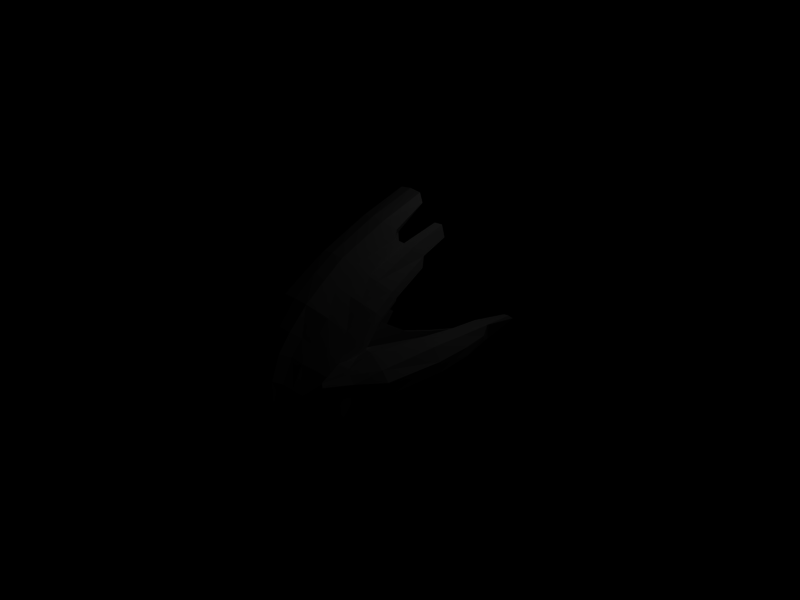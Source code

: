 # Source: MIdestroyer02.blend  (saved by Blender 2.49.2; exported with 4.5.12 LTS)
import bpy
from mathutils import Matrix  # noqa: F401  (used for matrix-valued properties, if any)

bpy.ops.wm.read_factory_settings(use_empty=True)
scene = bpy.context.scene
scene.name = 'Scene'

# ---- collections
col_collection_1 = bpy.data.collections.new('Collection 1'); scene.collection.children.link(col_collection_1)

# ---- materials (node trees are filled in below, after node groups)
mat_material = bpy.data.materials.new('Material')
mat_material.alpha_threshold = 0.0
mat_material.roughness = 0.5
mat_material.line_color = (0.0, 0.0, 0.0, 1.0)

# ---- material node trees

# ---- world
world_world = bpy.data.worlds.new('World'); scene.world = world_world
world_world.color = (0.0, 0.0, 0.0)
world_world.use_sun_shadow = False
world_world.sun_shadow_jitter_overblur = 0.0
world_world.cycles.sampling_method = 'MANUAL'
world_world.cycles.sample_map_resolution = 256

# ---- cameras
cam_camera = bpy.data.cameras.new('Camera')
cam_camera.passepartout_alpha = 0.2
cam_camera.clip_end = 100.0
cam_camera.lens = 35.0
cam_camera.ortho_scale = 7.314
cam_camera.show_passepartout = False
cam_camera.show_safe_areas = True
cam_camera.dof.focus_distance = 0.0
cam_camera.dof.aperture_fstop = 128.0

# ---- lights
light_spot = bpy.data.lights.new('Spot', 'POINT')
light_spot.transmission_factor = 0.0
light_spot.cutoff_distance = 30.0
light_spot.energy = 100.0
light_spot.shadow_buffer_clip_start = 1.001
light_spot.shadow_soft_size = 1.0
light_spot.shadow_maximum_resolution = 0.006
light_spot.use_absolute_resolution = True
light_spot.cycles.use_multiple_importance_sampling = False

# ---- meshes
me_cube = bpy.data.meshes.new('Cube')
me_cube.from_pydata([(0.6257, 0.01167, 1.223), (0.3934, -2.616, -1.212), (0.6954, -0.03215, 2.07), (0.4007, -3.143, -0.77), (0.8225, -1.985, -0.7868), (0.6282, -2.922, 0.1634), (0.9296, -1.376, 0.08225), (0.7426, -2.268, 1.043), (0.9692, -0.6249, 0.9814), (0.7955, -1.155, 1.665), (0.9692, -0.5627, 0.9144), (0.8085, -1.313, 0.01525), (0.5156, -1.65, -1.147), (0.3166, -2.189, -1.713), (0.658, -0.126, 1.072), (0.3038, -1.484, 2.02), (0.3687, -2.53, 1.325), (0.3045, -3.255, 0.409), (0.2344, -3.469, -0.8001), (0.3038, -0.2949, 2.544), (0.3038, 0.8515, 2.931), (0.8948, 0.06204, 2.013), (0.4606, -3.098, -0.7974), (0.7958, -2.713, -0.01304), (0.9515, -1.951, 0.7023), (0.9531, -1.061, 1.564), (1.023, 0.2213, 1.499), (0.4997, -2.986, -0.8869), (0.9928, -2.362, -0.3803), (1.178, -1.574, 0.2934), (1.146, -0.6614, 1.131), (0.5148, -1.341, 1.866), (0.5515, -2.416, 1.203), (0.5932, -0.1535, 2.392), (0.431, -3.034, 0.2936), (0.2822, -3.266, -0.7853), (0.4574, 0.7758, 2.744), (0.4019, 0.03023, 2.194), (0.8234, 0.268, 1.73), (0.6276, -2.411, -1.041), (0.5526, -3.155, -0.4157), (0.4862, -1.998, -1.512), (0.2856, -3.476, -0.1808), (0.6547, -3.008, -0.5674), (0.7355, -2.821, -0.7286), (0.3896, -3.284, -0.2861), (0.9692, -1.08, 0.6453), (0.8002, -1.689, 1.377), (0.9692, -1.018, 0.5783), (0.335, -1.986, 1.697), (0.9775, -1.544, 1.221), (1.204, -1.182, 0.8281), (0.5324, -1.857, 1.558), (0.6745, 0.9516, 2.287), (0.8156, 1.046, 2.249), (0.9686, 0.3147, 1.741), (0.4924, -3.071, -0.8271), (1.012, -2.513, -0.2179), (1.197, -1.711, 0.4436), (1.135, -0.8101, 1.294), (0.7012, -2.942, -0.6421), (1.182, -1.311, 0.9701), (0.2582, -2.033, -2.159), (0.4132, -1.745, -1.9), (0.4349, -1.531, -1.614), (0.7715, 0.9961, 1.977), (0.8857, 1.058, 1.954), (0.2444, -0.1742, 0.8313), (0.3989, -1.459, -1.147), (0.4846, -1.134, -0.02891), (0.4846, -0.3759, 0.6398), (0.4846, -0.8003, 0.3847), (0.2988, -1.416, -1.614), (0.6454, -0.2524, 2.217), (0.5129, -0.002357, 1.947), (2.466, 0.1324, 0.08726), (2.46, 0.1991, -0.1393), (2.442, 0.7331, 0.1389), (2.422, 0.7949, -0.0159), (2.431, -0.6525, 0.0376), (2.391, -0.5837, -0.2681), (2.181, -1.913, -0.04251), (2.124, -1.827, -0.4115), (1.599, -0.3641, -0.1227), (0.9538, -1.476, -0.3216), (1.641, -0.4329, 0.183), (1.01, -1.563, 0.1627), (1.946, 0.8857, 0.2307), (1.927, 0.9476, 0.07584), (1.843, 0.3127, -0.0236), (1.85, 0.246, 0.2029), (1.853, -1.712, -0.585), (2.17, -0.4447, -0.4774), (2.26, -0.6525, 0.3336), (1.983, -1.887, 0.1595), (2.284, 1.053, -0.1226), (2.377, 0.912, 0.3215), (2.17, 0.3247, -0.2997), (2.33, 0.1474, 0.3287), (1.193, -2.865, -0.07448), (1.142, -2.779, -0.4435), (1.302, -2.935, -0.1155), (1.255, -2.849, -0.4846), (1.356, -1.558, -0.5239), (1.841, -0.3667, -0.4211), (1.876, -0.579, 0.4065), (1.509, -1.761, 0.3229), (1.962, 1.026, -0.1221), (2.032, 0.8847, 0.3229), (1.883, 0.3508, -0.2726), (1.985, 0.1723, 0.3601), (0.8853, -1.735, -0.4305), (0.6663, -2.654, 0.5241), (0.6792, -1.512, -0.6705), (0.3308, -2.971, 0.8183), (0.8933, -2.401, 0.2803), (1.093, -2.039, -0.1041), (0.4802, -2.78, 0.6663), (1.101, -2.184, 0.05331), (0.4341, -1.326, -0.6886), (0.5163, 0.09986, 1.853), (1.414, -2.245, -0.539), (1.499, -2.376, 0.04249), (1.694, -2.424, -0.07902), (1.643, -2.338, -0.4481), (1.417, -2.313, 0.1242), (1.312, -2.169, -0.5099), (1.039, -2.284, 0.0805), (0.9828, -2.198, -0.4038), (0.201, -3.165, -1.557), (0.1517, -3.238, -1.602), (0.2447, -3.195, -1.202), (0.2136, -3.325, -1.2), (0.8747, -1.039, -1.2), (0.7149, -0.9176, -1.212), (0.7479, -0.7926, -0.8878), (0.959, -0.9094, -0.859), (0.5916, -1.076, -0.8514), (0.7897, -1.227, -0.8367), (0.6325, -0.9211, -0.4169), (0.8942, -1.066, -0.3812), (0.5822, 0.1173, 1.412), (0.3778, -1.285, -0.5978), (0.06335, -1.211, -0.5978), (0.4144, -1.146, -0.1198), (0.06335, -1.069, -0.1198), (0.4157, -0.8345, 0.3231), (0.4157, -1.073, 0.02708), (0.06901, -0.7768, 0.2946), (0.06901, -0.9973, 0.02708), (0.06901, -0.06991, 0.2946), (0.06901, -0.2904, 0.02708), (0.4157, -0.3665, 0.02708), (0.4157, -0.1276, 0.3231), (0.4144, -0.4393, -0.1198), (0.06335, -0.3623, -0.1198), (0.06335, -0.504, -0.5978), (0.3778, -0.5782, -0.5978), (0.03183, -0.6639, -0.003135), (0.03183, -0.3961, 0.3218), (0.4529, -0.7562, -0.003135), (0.4529, -0.4661, 0.3564), (0.02762, -0.6853, -0.06842), (0.4541, -0.7788, -0.06842), (0.02762, -0.8574, -0.6491), (0.4096, -0.9476, -0.6491), (0.09281, -0.4981, -0.5555), (0.3516, -0.5592, -0.5555), (0.3817, -0.4449, -0.1621), (0.09281, -0.3815, -0.1621), (0.379, -0.3341, 0.05696), (0.379, -0.1458, 0.2902), (0.1058, -0.1004, 0.2678), (0.1058, -0.2741, 0.05696), (0.1058, -0.2403, 0.2678), (0.1058, -0.4141, 0.05696), (0.379, -0.474, 0.05696), (0.379, -0.2858, 0.2902), (0.3817, -0.5848, -0.1621), (0.09281, -0.5214, -0.1621), (0.09281, -0.6381, -0.5555), (0.3516, -0.6992, -0.5555), (1.161, -0.3939, 0.178), (1.059, -0.5828, -0.1816), (0.8985, -0.4684, -0.2098), (0.8985, -0.2552, 0.0544), (1.163, 0.1935, -0.1634), (1.163, 0.2899, -0.04391), (1.303, 0.2271, 0.012), (1.256, 0.1417, -0.1506), (1.457, 1.046, -0.1738), (1.419, 0.9754, -0.3079), (1.342, 1.018, -0.3184), (1.342, 1.098, -0.2199), (1.577, 1.817, -0.3669), (1.577, 1.896, -0.2684), (1.693, 1.845, -0.2223), (1.654, 1.774, -0.3564), (0.2046, -1.436, -1.401), (0.1834, -1.424, -1.154), (0.1332, -0.7373, -1.702), (0.1281, -0.7318, -1.519), (0.06985, 0.1022, -1.704), (0.07987, 0.09672, -1.847), (0.07707, 1.081, -1.602), (0.08472, 1.076, -1.667), (-4.649e-05, 1.167, -1.564), (-6.692e-05, 1.113, -1.707), (-4.383e-05, 0.188, -1.665), (-6.309e-05, 0.1346, -1.886), (-7.308e-05, -0.646, -1.479), (-0.0001052, -0.6994, -1.741), (-0.0001123, -1.345, -1.113), (-0.0001616, -1.399, -1.439), (-0.0001608, -3.38, -1.212), (-0.0001608, -3.13, -1.188), (-0.0001608, -3.293, -1.614), (-0.0001608, -3.1, -1.544), (-0.0001121, -2.986, 0.8349), (-0.0001123, -1.223, -0.6886), (-0.0001616, -1.365, -1.614), (-0.0001616, -1.643, -1.966), (-0.0001466, -2.098, -2.197), (-0.0001611, -3.145, -0.8921), (-0.0001122, -2.005, 1.739), (-0.0001124, -0.7197, 0.345), (-0.0001613, -3.51, -0.176), (-0.0001123, 0.7758, 2.744), (-0.0001608, -3.2, -0.8096), (-0.0001125, 0.1776, 1.325), (-0.0001611, -3.086, -0.9599), (-0.0001124, 0.2922, 1.853), (-0.000161, -3.17, -0.8607), (-0.0001123, 0.8515, 2.969), (-0.0001608, -3.522, -0.8115), (-0.0001123, -0.2949, 2.596), (-0.0001121, -3.27, 0.4256), (-0.0001121, -2.545, 1.342), (-0.0001123, -1.487, 2.068), (-0.0001414, -2.255, -1.752), (-0.0001126, -0.1904, 0.7817), (-0.0001123, -1.359, -1.147), (-0.0001123, -1.028, -0.02891), (-0.0001125, -0.3225, 0.6066), (-0.0001123, 0.4153, 2.45), (-0.0001608, -3.192, -0.8186), (-0.0001126, 0.01498, 1.043), (-0.0001615, -2.681, -1.251), (2.169, 1.891, 0.07217), (2.155, 1.775, 0.1926), (2.271, 1.788, 0.1964), (2.299, 1.92, 0.08695), (-2.299, 1.92, 0.08695), (-2.271, 1.788, 0.1964), (-2.155, 1.775, 0.1926), (-2.169, 1.891, 0.07217), (-0.08472, 1.076, -1.667), (-0.07707, 1.081, -1.602), (-0.07987, 0.09672, -1.847), (-0.06985, 0.1022, -1.704), (-0.1281, -0.7318, -1.519), (-0.1332, -0.7373, -1.702), (-0.1834, -1.424, -1.154), (-0.2046, -1.436, -1.401), (-1.654, 1.774, -0.3564), (-1.693, 1.845, -0.2223), (-1.577, 1.896, -0.2684), (-1.577, 1.817, -0.3669), (-1.342, 1.098, -0.2199), (-1.342, 1.018, -0.3184), (-1.419, 0.9754, -0.3079), (-1.457, 1.046, -0.1738), (-1.256, 0.1417, -0.1506), (-1.303, 0.2271, 0.012), (-1.163, 0.2899, -0.04391), (-1.163, 0.1935, -0.1634), (-0.8985, -0.2552, 0.0544), (-0.8985, -0.4684, -0.2098), (-1.059, -0.5828, -0.1816), (-1.161, -0.3939, 0.178), (-0.3516, -0.6992, -0.5555), (-0.09281, -0.6381, -0.5555), (-0.09281, -0.5214, -0.1621), (-0.3817, -0.5848, -0.1621), (-0.379, -0.2858, 0.2902), (-0.379, -0.474, 0.05696), (-0.1058, -0.4141, 0.05696), (-0.1058, -0.2403, 0.2678), (-0.1058, -0.2741, 0.05696), (-0.1058, -0.1004, 0.2678), (-0.379, -0.1458, 0.2902), (-0.379, -0.3341, 0.05696), (-0.09281, -0.3815, -0.1621), (-0.3817, -0.4449, -0.1621), (-0.3516, -0.5592, -0.5555), (-0.09281, -0.4981, -0.5555), (-0.4096, -0.9476, -0.6491), (-0.02762, -0.8574, -0.6491), (-0.4541, -0.7788, -0.06842), (-0.02762, -0.6853, -0.06842), (-0.4529, -0.4661, 0.3564), (-0.4529, -0.7562, -0.003135), (-0.03183, -0.3961, 0.3218), (-0.03183, -0.6639, -0.003135), (-0.3778, -0.5782, -0.5978), (-0.06335, -0.504, -0.5978), (-0.06335, -0.3623, -0.1198), (-0.4144, -0.4393, -0.1198), (-0.4157, -0.1276, 0.3231), (-0.4157, -0.3665, 0.02708), (-0.06901, -0.2904, 0.02708), (-0.06901, -0.06991, 0.2946), (-0.06901, -0.9973, 0.02708), (-0.06901, -0.7768, 0.2946), (-0.4157, -1.073, 0.02708), (-0.4157, -0.8345, 0.3231), (-0.06335, -1.069, -0.1198), (-0.4144, -1.146, -0.1198), (-0.06335, -1.211, -0.5978), (-0.3778, -1.285, -0.5978), (-0.5822, 0.1173, 1.412), (-0.8942, -1.066, -0.3812), (-0.6325, -0.9211, -0.4169), (-0.7897, -1.227, -0.8367), (-0.5916, -1.076, -0.8514), (-0.959, -0.9094, -0.859), (-0.7479, -0.7926, -0.8878), (-0.7149, -0.9176, -1.212), (-0.8747, -1.039, -1.2), (-0.2136, -3.325, -1.2), (-0.2447, -3.195, -1.202), (-0.1517, -3.238, -1.602), (-0.201, -3.165, -1.557), (-0.9828, -2.198, -0.4038), (-1.039, -2.284, 0.0805), (-1.312, -2.169, -0.5099), (-1.417, -2.313, 0.1242), (-1.643, -2.338, -0.4481), (-1.694, -2.424, -0.07902), (-1.499, -2.376, 0.04249), (-1.414, -2.245, -0.539), (-0.5163, 0.09986, 1.853), (-0.4341, -1.326, -0.6886), (-1.101, -2.184, 0.05331), (-0.4802, -2.78, 0.6663), (-1.093, -2.039, -0.1041), (-0.8933, -2.401, 0.2803), (-0.3308, -2.971, 0.8183), (-0.6792, -1.512, -0.6705), (-0.6663, -2.654, 0.5241), (-0.8853, -1.735, -0.4305), (-1.985, 0.1723, 0.3601), (-1.883, 0.3508, -0.2726), (-2.032, 0.8847, 0.3229), (-1.962, 1.026, -0.1221), (-1.509, -1.761, 0.3229), (-1.876, -0.579, 0.4065), (-1.841, -0.3667, -0.4211), (-1.356, -1.558, -0.5239), (-1.255, -2.849, -0.4846), (-1.302, -2.935, -0.1155), (-1.142, -2.779, -0.4435), (-1.193, -2.865, -0.07448), (-2.33, 0.1474, 0.3287), (-2.17, 0.3247, -0.2997), (-2.377, 0.912, 0.3215), (-2.284, 1.053, -0.1226), (-1.983, -1.887, 0.1595), (-2.26, -0.6525, 0.3336), (-2.17, -0.4447, -0.4774), (-1.853, -1.712, -0.585), (-1.85, 0.246, 0.2029), (-1.843, 0.3127, -0.0236), (-1.927, 0.9476, 0.07584), (-1.946, 0.8857, 0.2307), (-1.01, -1.563, 0.1627), (-1.641, -0.4329, 0.183), (-0.9538, -1.476, -0.3216), (-1.599, -0.3641, -0.1227), (-2.124, -1.827, -0.4115), (-2.181, -1.913, -0.04251), (-2.391, -0.5837, -0.2681), (-2.431, -0.6525, 0.0376), (-2.422, 0.7949, -0.0159), (-2.442, 0.7331, 0.1389), (-2.46, 0.1991, -0.1393), (-2.466, 0.1324, 0.08726), (-0.5129, -0.002357, 1.947), (-0.6454, -0.2524, 2.217), (-0.2988, -1.416, -1.614), (-0.4846, -0.8003, 0.3847), (-0.4846, -0.3759, 0.6398), (-0.4846, -1.134, -0.02891), (-0.3989, -1.459, -1.147), (-0.2444, -0.1742, 0.8313), (-0.8857, 1.058, 1.954), (-0.7715, 0.9961, 1.977), (-0.4349, -1.531, -1.614), (-0.4132, -1.745, -1.9), (-0.2582, -2.033, -2.159), (-1.182, -1.311, 0.9701), (-0.7012, -2.942, -0.6421), (-1.135, -0.8101, 1.294), (-1.197, -1.711, 0.4436), (-1.012, -2.513, -0.2179), (-0.4924, -3.071, -0.8271), (-0.9686, 0.3147, 1.741), (-0.8156, 1.046, 2.249), (-0.6745, 0.9516, 2.287), (-0.5324, -1.857, 1.558), (-1.204, -1.182, 0.8281), (-0.9775, -1.544, 1.221), (-0.335, -1.986, 1.697), (-0.9692, -1.018, 0.5783), (-0.8002, -1.689, 1.377), (-0.9692, -1.08, 0.6453), (-0.3896, -3.284, -0.2861), (-0.7355, -2.821, -0.7286), (-0.6547, -3.008, -0.5674), (-0.2856, -3.476, -0.1808), (-0.4862, -1.998, -1.512), (-0.5526, -3.155, -0.4157), (-0.6276, -2.411, -1.041), (-0.8234, 0.268, 1.73), (-0.4019, 0.03023, 2.194), (-0.4574, 0.7758, 2.744), (-0.2822, -3.266, -0.7853), (-0.431, -3.034, 0.2936), (-0.5932, -0.1535, 2.392), (-0.5515, -2.416, 1.203), (-0.5148, -1.341, 1.866), (-1.146, -0.6614, 1.131), (-1.178, -1.574, 0.2934), (-0.9928, -2.362, -0.3803), (-0.4997, -2.986, -0.8869), (-1.023, 0.2213, 1.499), (-0.9531, -1.061, 1.564), (-0.9515, -1.951, 0.7023), (-0.7958, -2.713, -0.01304), (-0.4606, -3.098, -0.7974), (-0.8948, 0.06204, 2.013), (-0.3038, 0.8515, 2.931), (-0.3038, -0.2949, 2.544), (-0.2344, -3.469, -0.8001), (-0.3045, -3.255, 0.409), (-0.3687, -2.53, 1.325), (-0.3038, -1.484, 2.02), (-0.658, -0.126, 1.072), (-0.3166, -2.189, -1.713), (-0.5156, -1.65, -1.147), (-0.8085, -1.313, 0.01525), (-0.9692, -0.5627, 0.9144), (-0.7955, -1.155, 1.665), (-0.9692, -0.6249, 0.9814), (-0.7426, -2.268, 1.043), (-0.9296, -1.376, 0.08225), (-0.6282, -2.922, 0.1634), (-0.8225, -1.985, -0.7868), (-0.4007, -3.143, -0.77), (-0.6954, -0.03215, 2.07), (-0.3934, -2.616, -1.212), (-0.6257, 0.01167, 1.223)], [], [(0, 8, 10, 14), (1, 247, 239, 13), (235, 238, 15, 19), (235, 19, 20, 233), (22, 3, 245, 232), (9, 25, 21, 2), (1, 27, 230, 247), (0, 26, 30, 8), (33, 19, 15, 31), (3, 35, 228, 245), (19, 33, 36, 20), (227, 233, 20, 36), (33, 37, 36), (36, 37, 227), (244, 227, 37), (39, 1, 13, 41), (236, 226, 42, 17), (226, 234, 18, 42), (22, 43, 40, 3), (43, 23, 5, 40), (1, 39, 44, 27), (39, 4, 28, 44), (34, 45, 40, 5), (45, 35, 3, 40), (17, 42, 45, 34), (42, 18, 35, 45), (8, 46, 48, 10), (46, 6, 11, 48), (238, 224, 49, 15), (224, 237, 16, 49), (24, 50, 47, 7), (50, 25, 9, 47), (6, 46, 51, 29), (46, 8, 30, 51), (31, 52, 47, 9), (52, 32, 7, 47), (15, 49, 52, 31), (49, 16, 32, 52), (21, 54, 53, 2), (27, 56, 223, 230), (56, 22, 232, 223), (25, 59, 55, 21), (59, 30, 26, 55), (55, 26, 38), (44, 60, 56, 27), (60, 43, 22, 56), (28, 57, 60, 44), (57, 23, 43, 60), (51, 61, 58, 29), (61, 50, 24, 58), (30, 59, 61, 51), (59, 25, 50, 61), (41, 13, 62, 63), (12, 41, 63, 64), (13, 239, 222, 62), (53, 65, 2), (65, 38, 2), (55, 66, 21), (66, 54, 21), (54, 66, 65, 53), (66, 55, 38, 65), (246, 0, 67), (67, 0, 14), (67, 240, 246), (70, 243, 240, 67), (48, 71, 70, 10), (71, 225, 243, 70), (69, 242, 225, 71), (241, 68, 72, 220), (68, 12, 64, 72), (72, 63, 221), (220, 72, 221), (72, 64, 63), (73, 31, 9), (2, 73, 9), (73, 33, 31), (74, 231, 244), (37, 74, 244), (76, 78, 77, 75), (80, 76, 75, 79), (82, 80, 79, 81), (86, 85, 83, 84), (85, 90, 89, 83), (90, 87, 88, 89), (82, 91, 92, 80), (79, 93, 94, 81), (78, 95, 96, 77), (80, 92, 97, 76), (76, 97, 95, 78), (75, 98, 93, 79), (77, 96, 98, 75), (101, 99, 100, 102), (91, 103, 104, 92), (103, 84, 83, 104), (93, 105, 106, 94), (105, 85, 86, 106), (107, 88, 87, 108), (92, 104, 109, 97), (104, 83, 89, 109), (97, 109, 107, 95), (109, 89, 88, 107), (98, 110, 105, 93), (110, 90, 85, 105), (96, 108, 110, 98), (108, 87, 90, 110), (6, 111, 113, 11), (111, 4, 12, 113), (237, 218, 114, 16), (218, 236, 17, 114), (23, 115, 112, 5), (115, 24, 7, 112), (4, 111, 116, 28), (111, 6, 29, 116), (32, 117, 112, 7), (117, 34, 5, 112), (16, 114, 117, 32), (114, 17, 34, 117), (57, 118, 115, 23), (118, 58, 24, 115), (28, 116, 118, 57), (116, 29, 58, 118), (68, 119, 113, 12), (241, 219, 119, 68), (219, 242, 69, 119), (38, 120, 74), (120, 231, 74), (231, 120, 229), (73, 2, 74), (2, 38, 74), (33, 73, 37), (73, 74, 37), (0, 246, 229), (94, 122, 123, 81), (122, 99, 101, 123), (82, 124, 121, 91), (124, 102, 100, 121), (81, 123, 124, 82), (123, 101, 102, 124), (125, 99, 122), (106, 125, 122, 94), (121, 100, 126), (91, 121, 126, 103), (84, 128, 127, 86), (128, 100, 99, 127), (127, 99, 125), (86, 127, 125, 106), (126, 100, 128), (103, 126, 128, 84), (129, 130, 216, 217), (35, 131, 215, 228), (131, 129, 217, 215), (18, 132, 131, 35), (132, 130, 129, 131), (234, 214, 132, 18), (214, 216, 130, 132), (134, 135, 136, 133), (119, 137, 138, 113), (137, 134, 133, 138), (69, 139, 137, 119), (139, 135, 134, 137), (113, 138, 140, 11), (138, 133, 136, 140), (11, 140, 139, 69), (140, 136, 135, 139), (141, 229, 120), (141, 0, 229), (26, 0, 141), (143, 142, 144, 145), (147, 146, 148, 149), (148, 159, 158, 149), (159, 150, 151, 158), (149, 158, 160, 147), (158, 151, 152, 160), (146, 161, 159, 148), (161, 153, 150, 159), (147, 160, 161, 146), (160, 152, 153, 161), (144, 163, 162, 145), (163, 154, 155, 162), (145, 162, 164, 143), (162, 155, 156, 164), (142, 165, 163, 144), (165, 157, 154, 163), (143, 164, 165, 142), (164, 156, 157, 165), (157, 156, 166, 167), (154, 157, 167, 168), (156, 155, 169, 166), (155, 154, 168, 169), (153, 152, 170, 171), (150, 153, 171, 172), (152, 151, 173, 170), (151, 150, 172, 173), (173, 172, 174, 175), (170, 173, 175, 176), (172, 171, 177, 174), (171, 170, 176, 177), (169, 168, 178, 179), (166, 169, 179, 180), (168, 167, 181, 178), (167, 166, 180, 181), (177, 176, 175, 174), (181, 180, 179, 178), (10, 70, 14), (70, 67, 14), (11, 48, 71, 69), (11, 183, 182, 48), (69, 184, 183, 11), (48, 182, 185, 71), (71, 185, 184, 69), (185, 187, 186, 184), (182, 188, 187, 185), (184, 186, 189, 183), (183, 189, 188, 182), (189, 191, 190, 188), (186, 192, 191, 189), (188, 190, 193, 187), (187, 193, 192, 186), (193, 195, 194, 192), (190, 196, 195, 193), (192, 194, 197, 191), (191, 197, 196, 190), (196, 197, 194, 195), (198, 200, 201, 199), (198, 213, 211, 200), (199, 201, 210, 212), (201, 200, 203, 202), (200, 211, 209, 203), (210, 201, 202, 208), (202, 203, 205, 204), (203, 209, 207, 205), (208, 202, 204, 206), (204, 205, 207, 206), (63, 62, 221), (62, 222, 221), (26, 141, 38), (38, 141, 120), (107, 108, 249, 248), (108, 96, 250, 249), (95, 107, 248, 251), (96, 95, 251, 250), (251, 248, 249, 250), (4, 39, 41), (4, 41, 12), (457, 449, 420), (457, 420, 422), (252, 253, 254, 255), (365, 253, 252, 366), (366, 252, 255, 354), (353, 254, 253, 365), (354, 255, 254, 353), (423, 341, 320), (435, 423, 320), (399, 221, 222), (398, 221, 399), (257, 206, 207, 256), (208, 206, 257, 259), (258, 256, 207, 209), (259, 257, 256, 258), (210, 208, 259, 260), (261, 258, 209, 211), (260, 259, 258, 261), (262, 212, 210, 260), (263, 261, 211, 213), (263, 262, 260, 261), (265, 266, 267, 264), (270, 271, 265, 264), (269, 270, 264, 267), (271, 268, 266, 265), (268, 269, 267, 266), (274, 275, 269, 268), (273, 274, 268, 271), (275, 272, 270, 269), (272, 273, 271, 270), (278, 279, 273, 272), (277, 278, 272, 275), (279, 276, 274, 273), (276, 277, 275, 274), (390, 392, 277, 276), (413, 390, 276, 279), (392, 450, 278, 277), (450, 413, 279, 278), (450, 392, 390, 413), (391, 447, 394), (451, 447, 391), (280, 283, 282, 281), (284, 287, 286, 285), (294, 280, 281, 295), (293, 283, 280, 294), (295, 281, 282, 292), (292, 282, 283, 293), (290, 284, 285, 291), (289, 287, 284, 290), (291, 285, 286, 288), (288, 286, 287, 289), (310, 288, 289, 311), (309, 291, 288, 310), (311, 289, 290, 308), (308, 290, 291, 309), (306, 292, 293, 307), (305, 295, 292, 306), (307, 293, 294, 304), (304, 294, 295, 305), (297, 296, 304, 305), (318, 319, 296, 297), (296, 298, 307, 304), (319, 317, 298, 296), (299, 297, 305, 306), (316, 318, 297, 299), (298, 299, 306, 307), (317, 316, 299, 298), (301, 300, 308, 309), (314, 315, 300, 301), (300, 302, 311, 308), (315, 313, 302, 300), (303, 301, 309, 310), (312, 314, 301, 303), (302, 303, 310, 311), (313, 312, 303, 302), (314, 312, 313, 315), (318, 316, 317, 319), (435, 320, 461), (320, 229, 461), (320, 341, 229), (321, 322, 326, 325), (450, 392, 322, 321), (323, 321, 325, 328), (348, 450, 321, 323), (322, 324, 327, 326), (392, 342, 324, 322), (324, 323, 328, 327), (342, 348, 323, 324), (327, 328, 325, 326), (214, 329, 331, 216), (234, 443, 329, 214), (329, 330, 332, 331), (443, 426, 330, 329), (330, 215, 217, 332), (426, 228, 215, 330), (332, 217, 216, 331), (358, 377, 333, 335), (335, 333, 361), (375, 355, 336, 334), (334, 336, 362), (333, 334, 362, 361), (377, 375, 334, 333), (370, 358, 335, 340), (340, 335, 361), (355, 367, 339, 336), (336, 339, 362), (338, 337, 359, 360), (380, 379, 337, 338), (337, 340, 361, 359), (379, 370, 340, 337), (339, 338, 360, 362), (367, 380, 338, 339), (461, 229, 246), (388, 424, 387), (428, 424, 388), (459, 387, 423), (388, 387, 459), (231, 229, 341), (341, 387, 231), (423, 387, 341), (219, 342, 392, 242), (241, 393, 342, 219), (393, 449, 348, 342), (345, 343, 403, 432), (433, 404, 343, 345), (343, 346, 437, 403), (404, 438, 346, 343), (347, 344, 427, 444), (445, 429, 344, 347), (344, 349, 456, 427), (429, 454, 349, 344), (350, 345, 432, 455), (457, 433, 345, 350), (346, 349, 454, 437), (438, 456, 349, 346), (218, 347, 444, 236), (237, 445, 347, 218), (350, 348, 449, 457), (455, 450, 348, 350), (353, 351, 371, 374), (365, 363, 351, 353), (351, 356, 376, 371), (363, 368, 356, 351), (352, 354, 373, 372), (364, 366, 354, 352), (357, 352, 372, 378), (369, 364, 352, 357), (354, 353, 374, 373), (356, 355, 375, 376), (368, 367, 355, 356), (358, 357, 378, 377), (370, 369, 357, 358), (360, 359, 361, 362), (384, 386, 363, 365), (386, 382, 368, 363), (385, 383, 366, 364), (381, 385, 364, 369), (383, 384, 365, 366), (382, 380, 367, 368), (379, 381, 369, 370), (371, 372, 373, 374), (376, 378, 372, 371), (375, 377, 378, 376), (379, 380, 382, 381), (381, 382, 386, 385), (385, 386, 384, 383), (424, 244, 387), (387, 244, 231), (388, 430, 428), (459, 452, 388), (388, 452, 430), (389, 398, 397), (220, 221, 389), (389, 221, 398), (393, 389, 397, 449), (241, 220, 389, 393), (392, 390, 225, 242), (390, 391, 243, 225), (413, 451, 391, 390), (391, 394, 240, 243), (394, 246, 240), (394, 447, 461), (246, 394, 461), (395, 396, 423, 406), (407, 408, 396, 395), (395, 440, 407), (406, 440, 395), (396, 459, 423), (408, 459, 396), (448, 399, 222, 239), (449, 397, 398, 420), (420, 398, 399, 448), (402, 400, 411, 436), (431, 410, 400, 402), (400, 403, 437, 411), (410, 432, 403, 400), (404, 401, 418, 438), (433, 417, 401, 404), (401, 405, 439, 418), (417, 434, 405, 401), (406, 423, 435), (402, 406, 435, 431), (436, 440, 406, 402), (405, 223, 232, 439), (434, 230, 223, 405), (440, 459, 408, 407), (412, 409, 429, 445), (446, 430, 409, 412), (409, 414, 454, 429), (430, 452, 414, 409), (415, 410, 431, 453), (455, 432, 410, 415), (411, 414, 452, 436), (437, 454, 414, 411), (224, 412, 445, 237), (238, 446, 412, 224), (415, 413, 450, 455), (453, 451, 413, 415), (419, 416, 426, 443), (444, 427, 416, 419), (416, 421, 458, 426), (427, 456, 421, 416), (422, 417, 433, 457), (460, 434, 417, 422), (418, 421, 456, 438), (439, 458, 421, 418), (226, 419, 443, 234), (236, 444, 419, 226), (422, 420, 448, 460), (244, 424, 227), (425, 227, 424), (428, 425, 424), (227, 425, 441, 233), (442, 441, 425, 428), (458, 245, 228, 426), (428, 430, 446, 442), (461, 453, 431, 435), (460, 247, 230, 434), (452, 459, 440, 436), (439, 232, 245, 458), (235, 233, 441, 442), (235, 442, 446, 238), (460, 448, 239, 247), (461, 447, 451, 453)])
_uv = me_cube.uv_layers.new(name='UVTex')
_uv.uv.foreach_set('vector', [1.132, 0.4872, 0.726, 0.7546, 0.72, 0.4997, 1.0, 0.2941, -0.09821, 0.5421, -0.3066, 0.5685, -0.3766, 0.2466, -0.1972, 0.1995, -0.5459, 0.3427, -0.0672, 0.2793, -0.04751, 0.3577, -0.5184, 0.4256, -0.5459, 0.3427, -0.5184, 0.4256, -0.7851, 0.4632, -0.7846, 0.4638, 0.3641, 0.7754, 0.3894, 0.8034, 0.3894, 0.9069, 0.3641, 0.9069, 1.127, 0.2573, 1.11, 0.05322, 1.76, -0.003038, 1.78, 0.1812, -0.09821, 0.5421, -0.07357, 0.7971, -0.3167, 0.801, -0.3066, 0.5685, 0.7916, 0.36, 0.9206, 0.5209, 0.608, 0.5198, 0.5808, 0.36, -0.5046, 0.5138, -0.5184, 0.4256, -0.04751, 0.3577, -0.03247, 0.4395, 0.3894, 0.8034, 0.4088, 0.8327, 0.4088, 0.9069, 0.3894, 0.9069, -0.5184, 0.4256, -0.5046, 0.5138, -0.7825, 0.5098, -0.7851, 0.4632, -0.7162, 0.432, -0.693, 0.4638, -0.6936, 0.4632, -0.691, 0.5098, 1.27, 0.994, 1.192, 0.8049, 1.737, 0.6114, 1.737, 0.6114, 1.192, 0.8049, 1.64, 0.3693, 1.384, 0.4659, 1.64, 0.3693, 1.192, 0.8049, 0.0821, 0.5307, -0.09821, 0.5421, -0.1972, 0.1995, -0.006267, 0.1942, 0.6998, 0.2471, 0.9018, 0.2471, 0.8882, 0.3228, 0.6989, 0.3228, 0.9018, 0.2471, 1.098, 0.3216, 1.076, 0.3768, 0.8882, 0.3228, -0.7529, 0.181, -0.5871, 0.1775, -0.5451, 0.2844, -0.7503, 0.2096, -0.5871, 0.1775, -0.2181, 0.1888, -0.1919, 0.3501, -0.5451, 0.2844, -0.09821, 0.5421, 0.0821, 0.5307, 0.0951, 0.8014, -0.07357, 0.7971, 0.0821, 0.5307, 0.3516, 0.4866, 0.4161, 0.7834, 0.0951, 0.8014, -0.1722, 0.48, -0.5219, 0.3927, -0.5451, 0.2844, -0.1919, 0.3501, -0.5219, 0.3927, -0.7897, 0.2653, -0.7503, 0.2096, -0.5451, 0.2844, 0.6989, 0.3232, 0.8882, 0.3399, 0.9049, 0.4021, 0.7082, 0.3981, 0.8882, 0.3399, 1.076, 0.3768, 1.065, 0.4281, 0.9049, 0.4021, 0.726, 0.7546, 0.3646, 0.7557, 0.3685, 0.4997, 0.72, 0.4997, 0.3646, 0.7557, -0.003877, 0.6161, 0.0, 0.325, 0.3685, 0.4997, -0.0672, 0.2793, 0.1309, 0.2615, 0.1448, 0.3501, -0.04751, 0.3577, 0.1309, 0.2615, 0.3463, 0.2612, 0.3527, 0.3419, 0.1448, 0.3501, 0.3487, 0.07738, 0.7536, 0.149, 0.7799, 0.3181, 0.4106, 0.3624, 0.7536, 0.149, 1.11, 0.05322, 1.127, 0.2573, 0.7799, 0.3181, 0.1795, 0.36, 0.3886, 0.36, 0.4062, 0.5309, 0.1831, 0.5179, 0.3886, 0.36, 0.5808, 0.36, 0.608, 0.5198, 0.4062, 0.5309, 1.156, 0.5192, 0.8091, 0.5247, 0.7799, 0.3181, 1.127, 0.2573, 0.8091, 0.5247, 0.4351, 0.5348, 0.4106, 0.3624, 0.7799, 0.3181, -0.04751, 0.3577, 0.1448, 0.3501, 0.1605, 0.4259, -0.03247, 0.4395, 0.1448, 0.3501, 0.3527, 0.3419, 0.3689, 0.4088, 0.1605, 0.4259, 1.76, -0.003038, 2.292, -0.005524, 2.3, 0.1195, 1.78, 0.1812, 0.006626, 0.7656, 0.006626, 0.265, 0.9934, 0.265, 0.9934, 0.7656, 0.341, 0.7567, 0.3641, 0.7754, 0.3641, 0.9069, 0.341, 0.9069, 0.715, 0.5181, 0.707, 0.3776, 1.101, 0.316, 1.101, 0.4459, -1.507, 0.7656, -1.507, 0.265, -0.5325, 0.265, -0.2639, 0.7656, -0.2639, 0.7656, -0.5325, 0.265, 0.0195, 0.7737, 0.006626, 0.7656, 0.006626, 0.265, 0.9934, 0.265, 0.9934, 0.7656, -0.2855, 0.4625, -0.287, 0.4997, -0.3935, 0.4869, -0.3895, 0.4698, 0.006626, 0.7656, 0.006626, 0.265, 0.9934, 0.265, 0.9934, 0.7656, -0.06234, 0.4323, -0.07463, 0.5521, -0.287, 0.4997, -0.2855, 0.4625, 0.006626, 0.7656, 0.006626, 0.265, 0.9934, 0.265, 0.9934, 0.7656, 0.5077, 0.4136, 0.5141, 0.5487, 0.2888, 0.5307, 0.2874, 0.384, 0.006626, 0.7656, 0.006626, 0.265, 0.9934, 0.265, 0.9934, 0.7656, 0.707, 0.3776, 0.715, 0.5181, 0.5141, 0.5487, 0.5077, 0.4136, 0.1655, 0.6716, -0.1074, 0.6246, -0.1933, 0.2854, 0.1438, 0.3288, 0.5331, 0.6643, 0.1655, 0.6716, 0.1438, 0.3288, 0.3971, 0.3349, -0.1074, 0.6246, -0.3824, 0.6595, -0.4401, 0.3155, -0.1933, 0.2854, 0.5811, 0.3774, 0.5705, 0.514, 0.1599, 0.3774, 0.5705, 0.514, 0.2533, 0.578, 0.1599, 0.3774, 1.101, 0.316, 1.258, 0.3168, 1.101, 0.4459, 1.258, 0.3168, 1.325, 0.3967, 1.101, 0.4459, 0.6826, 1.164, 0.3413, 1.166, 0.3413, 1.412, 0.6826, 1.407, 0.3413, 1.166, -5.96e-08, 1.169, 2.98e-08, 1.418, 0.3413, 1.412, 0.4605, 0.4351, 0.5327, 0.8366, 0.2767, 0.581, 0.2767, 0.581, 0.5327, 0.8366, 0.4039, 0.8538, 0.2767, 0.581, 0.2523, 0.4265, 0.4605, 0.4351, 0.09836, 0.7265, 0.1149, 0.4208, 0.2523, 0.4265, 0.2767, 0.581, 0.3685, 0.4997, 0.4056, 0.1503, 0.7129, 0.1346, 0.72, 0.4997, -0.2119, 0.7282, -0.1831, 0.4208, 0.1149, 0.4208, 0.09836, 0.7265, -0.5445, 0.7105, -0.4863, 0.4052, -0.1831, 0.4208, -0.2119, 0.7282, 0.9678, 0.6436, 0.7055, 0.6446, 0.5898, 0.3108, 0.7822, 0.3484, 0.7055, 0.6446, 0.5331, 0.6643, 0.3971, 0.3349, 0.5898, 0.3108, 0.9577, 0.3381, 0.5183, 0.649, 0.5197, 0.00143, 1.0, 3.351e-08, 0.9577, 0.3381, 0.5197, 0.00143, 0.9577, 0.3381, 0.9193, 0.6767, 0.5183, 0.649, 1.746, 0.3267, 1.156, 0.5192, 1.127, 0.2573, 1.78, 0.1812, 1.746, 0.3267, 1.127, 0.2573, 1.746, 0.3267, 1.855, 0.4219, 1.156, 0.5192, 1.03, 0.848, 1.001, 0.4739, 1.384, 0.4659, 1.192, 0.8049, 1.03, 0.848, 1.384, 0.4659, 1.259, 0.3471, 1.632, 0.3696, 1.607, 0.4641, 1.239, 0.4834, 0.7947, 0.3375, 1.259, 0.3471, 1.239, 0.4834, 0.7786, 0.5206, 0.04901, 0.3337, 0.7947, 0.3375, 0.7786, 0.5206, 0.02831, 0.5552, 0.1456, 0.4165, 0.7388, 0.4178, 0.7542, 0.5425, 0.1664, 0.5342, 0.7388, 0.4178, 1.094, 0.4476, 1.114, 0.5329, 0.7542, 0.5425, 1.094, 0.4476, 1.409, 0.4657, 1.43, 0.5235, 1.114, 0.5329, -0.06703, 0.7729, -0.03825, 0.5527, 0.8033, 0.5562, 0.7691, 0.7729, 0.8131, -0.165, 0.8015, 0.04856, 0.005964, 0.08202, -0.004244, -0.09967, -0.02819, 0.683, -0.04502, 0.8177, 0.1756, 0.6955, 0.04589, 0.6371, 0.7691, 0.7729, 0.8033, 0.5562, 1.314, 0.4638, 1.296, 0.7033, 1.296, 0.7033, 1.314, 0.4638, 1.822, 0.4256, 1.697, 0.6072, 1.308, -0.04553, 1.295, 0.1332, 0.8015, 0.04856, 0.8131, -0.165, 1.691, 0.08868, 1.784, 0.2375, 1.295, 0.1332, 1.308, -0.04553, 0.3753, 0.5918, 0.2599, 0.5829, 0.2806, 0.3614, 0.396, 0.3703, -0.03825, 0.5527, -0.02487, 0.2135, 0.8126, 0.3304, 0.8033, 0.5562, 0.1399, 0.6762, 0.1664, 0.5342, 0.7542, 0.5425, 0.7595, 0.6762, 0.8015, 0.04856, 0.8184, 0.2627, 0.02204, 0.407, 0.005964, 0.08202, 0.8184, 0.2627, 0.8783, 0.5487, 0.04386, 0.7674, 0.02204, 0.407, 0.9352, -0.05462, 1.017, 0.05243, 1.091, 0.0793, 1.156, 0.004039, 0.8033, 0.5562, 0.8126, 0.3304, 1.3, 0.2699, 1.314, 0.4638, 0.7595, 0.6762, 0.7542, 0.5425, 1.114, 0.5329, 1.12, 0.6393, 1.314, 0.4638, 1.3, 0.2699, 1.769, 0.2371, 1.822, 0.4256, 1.12, 0.6393, 1.114, 0.5329, 1.43, 0.5235, 1.456, 0.6149, 1.295, 0.1332, 1.297, 0.3487, 0.8184, 0.2627, 0.8015, 0.04856, 1.297, 0.3487, 1.342, 0.4878, 0.8783, 0.5487, 0.8184, 0.2627, 1.784, 0.2375, 1.757, 0.407, 1.297, 0.3487, 1.295, 0.1332, 1.417, 0.3867, 1.409, 0.4657, 1.094, 0.4476, 1.073, 0.3456, 0.9368, 0.6068, 0.5921, 0.5399, 0.5485, 0.3393, 0.9275, 0.5318, 0.5921, 0.5399, 0.3516, 0.4866, 0.278, 0.1957, 0.5485, 0.3393, 0.3463, 0.2612, 0.5482, 0.2577, 0.5506, 0.3275, 0.3527, 0.3419, 0.5482, 0.2421, 0.6998, 0.2471, 0.6989, 0.3228, 0.5506, 0.3275, -0.2181, 0.1888, 0.01145, 0.1448, 0.06211, 0.3324, -0.1919, 0.3501, 0.01145, 0.1448, 0.3487, 0.07738, 0.4106, 0.3624, 0.06211, 0.3324, 0.3516, 0.4866, 0.5921, 0.5399, 0.6526, 0.7946, 0.4161, 0.7834, 0.5921, 0.5399, 0.9368, 0.6068, 0.976, 0.7976, 0.6526, 0.7946, 0.4351, 0.5348, 0.07711, 0.5068, 0.06211, 0.3324, 0.4106, 0.3624, 0.07711, 0.5068, -0.1722, 0.48, -0.1919, 0.3501, 0.06211, 0.3324, 0.3527, 0.3419, 0.5506, 0.3275, 0.5692, 0.4058, 0.3689, 0.4088, 0.5506, 0.3275, 0.6989, 0.3232, 0.7082, 0.3981, 0.5692, 0.4058, -0.06234, 0.4323, 0.08034, 0.4111, 0.07645, 0.5399, -0.07463, 0.5521, 0.08034, 0.4111, 0.2874, 0.384, 0.2888, 0.5307, 0.07645, 0.5399, 0.006626, 0.7656, 0.006626, 0.265, 0.9934, 0.265, 0.9934, 0.7656, 0.9934, 0.7656, 0.006626, 0.7656, 0.006626, 0.265, 0.9934, 0.265, 0.3559, 0.08484, 0.6118, 0.2043, 0.5485, 0.3393, 0.278, 0.1957, -1.137, 0.4466, -0.914, 0.3505, -0.9675, 0.6247, -1.187, 0.6992, -0.914, 0.3505, -0.4863, 0.4052, -0.5445, 0.7105, -0.9675, 0.6247, 0.00329, 0.3935, 0.3488, 0.03175, 0.538, 0.07427, 0.9493, 0.8151, 1.001, 0.4739, 1.03, 0.848, 1.001, 0.4739, 0.9493, 0.8151, 0.6638, 0.4476, 1.004, 0.356, 0.6606, 0.3987, 0.538, 0.07427, 0.6606, 0.3987, 0.00329, 0.3935, 0.538, 0.07427, 1.27, 0.994, 1.159, 1.032, 1.192, 0.8049, 1.159, 1.032, 1.03, 0.848, 1.192, 0.8049, 0.5327, 0.8366, 0.4605, 0.4351, 0.6638, 0.4476, 0.005964, 0.08202, -0.3619, 0.1847, -0.3698, 0.02182, -0.004244, -0.09967, -0.3619, 0.1847, -0.7329, 0.2961, -0.7386, 0.1369, -0.3698, 0.02182, -0.06703, 0.7729, -0.4426, 0.6546, -0.4245, 0.4669, -0.03825, 0.5527, -0.4426, 0.6546, -0.822, 0.5379, -0.8048, 0.4348, -0.4245, 0.4669, 0.02831, 0.5552, -0.3017, 0.5552, -0.281, 0.3337, 0.04901, 0.3337, -0.3017, 0.5552, -0.6318, 0.5552, -0.6111, 0.3337, -0.281, 0.3337, -0.3544, 0.3509, -0.7329, 0.2961, -0.3619, 0.1847, 0.02204, 0.407, -0.3544, 0.3509, -0.3619, 0.1847, 0.005964, 0.08202, -0.4245, 0.4669, -0.8048, 0.4348, -0.4214, 0.2936, -0.03825, 0.5527, -0.4245, 0.4669, -0.4214, 0.2936, -0.02487, 0.2135, 0.1664, 0.5342, -0.142, 0.5355, -0.1607, 0.4122, 0.1456, 0.4165, -0.0913, 0.3227, 0.2806, 0.3614, 0.2599, 0.5829, -0.112, 0.5442, -0.4167, 0.5975, -0.7329, 0.2961, -0.3544, 0.3509, 0.04386, 0.7674, -0.4167, 0.5975, -0.3544, 0.3509, 0.02204, 0.407, -0.1581, 0.6397, -0.4431, 0.5588, -0.142, 0.5355, 0.1399, 0.6762, -0.1581, 0.6397, -0.142, 0.5355, 0.1664, 0.5342, 1.276, 0.4542, 1.288, 0.4424, 1.322, 0.432, 1.309, 0.4915, 0.3395, 0.5727, 0.09782, 0.5527, 0.09871, 0.4078, 0.3188, 0.4078, 0.09782, 0.5527, -0.1066, 0.5339, -0.105, 0.413, 0.09871, 0.4078, 1.076, 0.3768, 1.281, 0.3818, 1.28, 0.4152, 1.065, 0.4281, 1.281, 0.3818, 1.594, 0.3399, 1.579, 0.3598, 1.28, 0.4152, 1.098, 0.3216, 1.306, 0.3324, 1.281, 0.3818, 1.076, 0.3768, 1.306, 0.3324, 1.57, 0.3052, 1.581, 0.3399, 1.281, 0.3818, -0.2307, 0.3922, 0.1931, 0.3922, 0.1931, 0.02797, -0.2307, 0.02797, 0.8745, 0.7289, 1.035, 0.8714, 1.089, 0.7595, 0.9416, 0.5904, 0.5828, -0.02056, 0.6854, 0.01666, 0.7188, -0.0521, 0.6371, -0.1325, 0.8859, 0.274, 1.002, 0.1017, 0.8102, -0.105, 0.6143, -0.04966, 0.1099, 0.5539, 0.04559, 0.3171, -0.06658, 0.2012, -0.08175, 0.3472, 0.5363, 0.002524, 0.7472, -0.06278, 0.9473, 0.1543, 0.8184, 0.339, 0.7472, -0.06278, 0.7866, -0.2251, 0.904, -0.1028, 0.9473, 0.1543, -0.2307, 0.02797, 0.1931, 0.02797, 0.1931, 0.3922, -0.2307, 0.3922, -0.2307, 0.02797, 0.1931, 0.02797, 0.1931, 0.3922, -0.2307, 0.3922, 0.6695, 0.8183, 0.6638, 0.4476, 0.9493, 0.8151, 0.6695, 0.8183, 0.5327, 0.8366, 0.6638, 0.4476, 0.9206, 0.5209, 0.7916, 0.36, 0.8767, 0.3583, 0.402, 0.02564, 0.5592, 0.02564, 0.5775, 0.2646, 0.402, 0.2646, 1.074, 0.2618, 1.074, 0.4098, 0.9007, 0.3956, 0.9007, 0.2618, 0.4778, 0.3956, 0.6682, 0.4091, 0.5343, 0.2467, 0.3676, 0.2618, 0.6682, 0.4091, 0.8313, 0.3956, 0.721, 0.2618, 0.5343, 0.2467, 0.9007, -0.2504, 0.8821, -0.08371, 1.093, -0.1299, 1.074, -0.2885, 0.8821, -0.08371, 0.9007, 0.103, 1.074, 0.06499, 1.093, -0.1299, 1.074, -0.169, 1.093, 0.01518, 0.8821, 0.05019, 0.9007, -0.1402, 1.093, 0.01518, 1.074, 0.1844, 0.9007, 0.2133, 0.8821, 0.05019, 1.33, 0.2618, 1.488, 0.2467, 1.633, 0.4264, 1.449, 0.4098, 0.4881, 0.2467, 0.683, 0.2618, 0.8024, 0.4098, 0.6332, 0.4264, 0.5775, 0.7514, 0.5974, 0.9351, 0.3841, 0.9819, 0.402, 0.79, 0.5974, -0.0649, 0.5775, 0.1049, 0.402, 0.1434, 0.3841, -0.01812, 0.8357, 0.2646, 1.028, 0.2903, 0.9416, -2.855e-05, 0.7649, 0.02564, 0.02765, 0.2903, 0.1892, 0.2646, 0.1183, 0.02564, -0.05841, -2.855e-05, 0.7277, 0.02564, 0.8965, -2.855e-05, 0.9809, 0.2903, 0.7972, 0.2646, -0.1035, -2.855e-05, 0.08119, 0.02564, 0.1507, 0.2646, -0.01912, 0.2903, 0.402, 0.7191, 0.3841, 0.8958, 0.5751, 0.8507, 0.5592, 0.682, 0.3841, -0.1042, 0.402, 0.07255, 0.5592, 0.03542, 0.5751, -0.1493, 0.5592, 0.02564, 0.402, 0.02564, 0.4167, 0.04679, 0.5461, 0.04679, 0.5775, 0.2646, 0.5592, 0.02564, 0.5461, 0.04679, 0.5612, 0.2435, 0.402, 0.02564, 0.402, 0.2646, 0.4167, 0.2435, 0.4167, 0.04679, 0.402, 0.2646, 0.5775, 0.2646, 0.5612, 0.2435, 0.4167, 0.2435, 1.074, 0.4098, 1.074, 0.2618, 1.056, 0.2767, 1.056, 0.3933, 0.9007, 0.3956, 1.074, 0.4098, 1.056, 0.3933, 0.9191, 0.3821, 1.074, 0.2618, 0.9007, 0.2618, 0.9191, 0.2767, 1.056, 0.2767, 0.9007, 0.2618, 0.9007, 0.3956, 0.9191, 0.3821, 0.9191, 0.2767, 0.7291, 0.2767, 0.816, 0.3821, 0.746, 0.3821, 0.6592, 0.2767, 1.056, 0.0812, 0.9191, 0.1112, 0.9191, 0.04119, 1.056, 0.01122, 0.9191, 0.198, 1.056, 0.1753, 1.056, 0.1053, 0.9191, 0.1281, 0.7933, 0.3933, 0.6992, 0.2767, 0.6292, 0.2767, 0.7233, 0.3933, 0.4167, 0.1338, 0.5612, 0.1021, 0.5612, 0.03211, 0.4167, 0.0638, 0.1212, 0.04679, 0.1796, 0.2435, 0.1096, 0.2435, 0.05127, 0.04679, 0.1479, 0.2435, 0.09069, 0.04679, 0.02071, 0.04679, 0.07789, 0.2435, 0.5461, 0.04491, 0.4167, 0.07547, 0.4167, 0.005491, 0.5461, -0.02507, 0.003845, 0.3324, 0.003845, 0.1183, 0.218, 0.1183, 0.218, 0.3324, 0.003845, 0.1183, 0.218, 0.1183, 0.218, 0.3324, 0.003845, 0.3324, 0.72, 0.4997, 0.7129, 0.1346, 1.0, 0.2941, 0.09836, 0.7265, 0.2767, 0.581, 0.4039, 0.8538, 4.638e-08, 0.5171, 0.0, 0.2455, 0.1154, 0.3532, 0.1157, 0.4492, 0.2232, 0.2931, 0.437, 0.3683, 0.4124, 0.5313, 0.1847, 0.5483, 0.1157, 0.4492, 0.2287, 0.5053, 0.2096, 0.585, 4.638e-08, 0.5171, 0.4156, 0.5193, 0.1892, 0.5473, 0.1561, 0.4094, 0.3637, 0.3034, 0.2213, 0.3554, 0.3913, 0.3554, 0.3913, 0.5254, 0.2213, 0.5254, 0.2213, 0.3554, 0.3913, 0.3554, 0.3913, 0.5254, 0.2213, 0.5254, 0.1892, 0.5473, -0.05854, 0.5089, -0.07353, 0.4465, 0.1561, 0.4094, 0.2287, 0.5053, 0.4155, 0.5223, 0.4128, 0.5587, 0.2096, 0.585, 0.437, 0.3683, 0.6724, 0.4242, 0.6612, 0.498, 0.4124, 0.5313, 0.6724, 0.4242, 0.9787, 0.4435, 0.9696, 0.5043, 0.6612, 0.498, 0.4155, 0.5223, 0.6867, 0.4569, 0.6863, 0.4975, 0.4128, 0.5587, -0.05854, 0.5089, -0.3648, 0.4765, -0.3772, 0.4251, -0.07353, 0.4465, 0.2213, 0.3554, 0.3913, 0.3554, 0.3913, 0.5254, 0.2213, 0.5254, 0.2213, 0.3554, 0.3913, 0.3554, 0.3913, 0.5254, 0.2213, 0.5254, -0.3648, 0.4765, -0.5939, 0.5016, -0.6063, 0.4502, -0.3772, 0.4251, 0.6867, 0.4569, 0.9372, 0.4369, 0.9941, 0.4758, 0.6863, 0.4975, 0.9787, 0.4435, 1.208, 0.4665, 1.199, 0.5273, 0.9696, 0.5043, 1.0, 0.3396, 0.9941, 0.4758, 0.9372, 0.4369, 0.9416, 0.3955, 0.02662, 0.4166, 0.3224, 0.3981, 0.3037, 0.4662, 0.0, 0.5077, 0.02662, 0.4166, 0.04891, 0.3357, 0.3452, 0.3463, 0.3224, 0.3981, 0.0, 0.5077, 0.3037, 0.4662, 0.3354, 0.519, 0.0338, 0.5777, 0.3037, 0.4662, 0.3224, 0.3981, 0.6545, 0.4207, 0.649, 0.4748, 0.3224, 0.3981, 0.3452, 0.3463, 0.6805, 0.3814, 0.6545, 0.4207, 0.3354, 0.519, 0.3037, 0.4662, 0.649, 0.4748, 0.6855, 0.519, 0.649, 0.4748, 0.6545, 0.4207, 0.9482, 0.5007, 0.9506, 0.5339, 0.6545, 0.4207, 0.6805, 0.3814, 0.9995, 0.4761, 0.9482, 0.5007, 0.6855, 0.519, 0.649, 0.4748, 0.9506, 0.5339, 1.0, 0.5777, 0.9506, 0.5339, 0.9482, 0.5007, 0.9995, 0.4761, 1.0, 0.5777, 0.5183, 0.649, 0.08324, 0.369, 0.5197, 0.00143, 0.08324, 0.369, 0.0, 0.0, 0.5197, 0.00143, -0.5325, 0.265, 0.5318, 0.2712, 0.0195, 0.7737, 0.0195, 0.7737, 0.5318, 0.2712, 1.023, 0.7833, 0.2608, 0.407, 0.2467, 0.2732, 0.4895, 0.3649, 0.5159, 0.407, 1.757, 0.407, 1.784, 0.2375, 2.305, 0.4681, 2.29, 0.5386, 0.2296, 0.2967, 0.4286, 0.2967, 0.4286, 0.4958, 0.2296, 0.4958, 0.8381, 0.9198, 0.6161, 0.8491, 0.7208, 0.4158, 0.7756, 0.482, 0.1879, 0.115, 0.22, 0.3363, -0.1806, 0.3362, -0.2118, 0.115, 0.3516, 0.4866, 0.0821, 0.5307, -0.006267, 0.1942, 0.3516, 0.4866, -0.006267, 0.1942, 0.278, 0.1957, 0.3516, 0.4866, 0.278, 0.1957, -0.006267, 0.1942, 0.3516, 0.4866, -0.006267, 0.1942, 0.0821, 0.5307, 0.1879, 0.115, -0.2118, 0.115, -0.1806, 0.3362, 0.22, 0.3363, 0.8381, 0.9198, 0.7756, 0.482, 0.7208, 0.4158, 0.6161, 0.8491, 0.2296, 0.2967, 0.2296, 0.4958, 0.4286, 0.4958, 0.4286, 0.2967, 1.757, 0.407, 2.29, 0.5386, 2.305, 0.4681, 1.784, 0.2375, 0.2608, 0.407, 0.5159, 0.407, 0.4895, 0.3649, 0.2467, 0.2732, 0.0195, 0.7737, 1.023, 0.7833, 0.5318, 0.2712, -0.5325, 0.265, 0.0195, 0.7737, 0.5318, 0.2712, 0.08324, 0.369, 0.5197, 0.00143, 0.0, 0.0, 0.5183, 0.649, 0.5197, 0.00143, 0.08324, 0.369, 0.9506, 0.5339, 1.0, 0.5777, 0.9995, 0.4761, 0.9482, 0.5007, 0.6855, 0.519, 1.0, 0.5777, 0.9506, 0.5339, 0.649, 0.4748, 0.6545, 0.4207, 0.9482, 0.5007, 0.9995, 0.4761, 0.6805, 0.3814, 0.649, 0.4748, 0.9506, 0.5339, 0.9482, 0.5007, 0.6545, 0.4207, 0.3354, 0.519, 0.6855, 0.519, 0.649, 0.4748, 0.3037, 0.4662, 0.3224, 0.3981, 0.6545, 0.4207, 0.6805, 0.3814, 0.3452, 0.3463, 0.3037, 0.4662, 0.649, 0.4748, 0.6545, 0.4207, 0.3224, 0.3981, 0.0, 0.5077, 0.0338, 0.5777, 0.3354, 0.519, 0.3037, 0.4662, 0.02662, 0.4166, 0.3224, 0.3981, 0.3452, 0.3463, 0.04891, 0.3357, 0.02662, 0.4166, 0.0, 0.5077, 0.3037, 0.4662, 0.3224, 0.3981, 1.0, 0.3396, 0.9416, 0.3955, 0.9372, 0.4369, 0.9941, 0.4758, 0.9787, 0.4435, 0.9696, 0.5043, 1.199, 0.5273, 1.208, 0.4665, 0.6867, 0.4569, 0.6863, 0.4975, 0.9941, 0.4758, 0.9372, 0.4369, -0.3648, 0.4765, -0.3772, 0.4251, -0.6063, 0.4502, -0.5939, 0.5016, 0.2213, 0.3554, 0.2213, 0.5254, 0.3913, 0.5254, 0.3913, 0.3554, 0.2213, 0.3554, 0.2213, 0.5254, 0.3913, 0.5254, 0.3913, 0.3554, -0.05854, 0.5089, -0.07353, 0.4465, -0.3772, 0.4251, -0.3648, 0.4765, 0.4155, 0.5223, 0.4128, 0.5587, 0.6863, 0.4975, 0.6867, 0.4569, 0.6724, 0.4242, 0.6612, 0.498, 0.9696, 0.5043, 0.9787, 0.4435, 0.437, 0.3683, 0.4124, 0.5313, 0.6612, 0.498, 0.6724, 0.4242, 0.2287, 0.5053, 0.2096, 0.585, 0.4128, 0.5587, 0.4155, 0.5223, 0.1892, 0.5473, 0.1561, 0.4094, -0.07353, 0.4465, -0.05854, 0.5089, 0.2213, 0.3554, 0.2213, 0.5254, 0.3913, 0.5254, 0.3913, 0.3554, 0.2213, 0.3554, 0.2213, 0.5254, 0.3913, 0.5254, 0.3913, 0.3554, 0.4156, 0.5193, 0.3637, 0.3034, 0.1561, 0.4094, 0.1892, 0.5473, 0.1157, 0.4492, 4.638e-08, 0.5171, 0.2096, 0.585, 0.2287, 0.5053, 0.2232, 0.2931, 0.1847, 0.5483, 0.4124, 0.5313, 0.437, 0.3683, 4.638e-08, 0.5171, 0.1157, 0.4492, 0.1154, 0.3532, 0.0, 0.2455, 0.09836, 0.7265, 0.4039, 0.8538, 0.2767, 0.581, 0.72, 0.4997, 1.0, 0.2941, 0.7129, 0.1346, 0.003845, 0.1183, 0.003845, 0.3324, 0.218, 0.3324, 0.218, 0.1183, 0.003845, 0.3324, 0.218, 0.3324, 0.218, 0.1183, 0.003845, 0.1183, 0.5461, 0.04491, 0.5461, -0.02507, 0.4167, 0.005491, 0.4167, 0.07547, 0.1479, 0.2435, 0.07789, 0.2435, 0.02071, 0.04679, 0.09069, 0.04679, 0.1212, 0.04679, 0.05127, 0.04679, 0.1096, 0.2435, 0.1796, 0.2435, 0.4167, 0.1338, 0.4167, 0.0638, 0.5612, 0.03211, 0.5612, 0.1021, 0.7933, 0.3933, 0.7233, 0.3933, 0.6292, 0.2767, 0.6992, 0.2767, 0.9191, 0.198, 0.9191, 0.1281, 1.056, 0.1053, 1.056, 0.1753, 1.056, 0.0812, 1.056, 0.01122, 0.9191, 0.04119, 0.9191, 0.1112, 0.7291, 0.2767, 0.6592, 0.2767, 0.746, 0.3821, 0.816, 0.3821, 0.9007, 0.2618, 0.9191, 0.2767, 0.9191, 0.3821, 0.9007, 0.3956, 1.074, 0.2618, 1.056, 0.2767, 0.9191, 0.2767, 0.9007, 0.2618, 0.9007, 0.3956, 0.9191, 0.3821, 1.056, 0.3933, 1.074, 0.4098, 1.074, 0.4098, 1.056, 0.3933, 1.056, 0.2767, 1.074, 0.2618, 0.402, 0.2646, 0.4167, 0.2435, 0.5612, 0.2435, 0.5775, 0.2646, 0.402, 0.02564, 0.4167, 0.04679, 0.4167, 0.2435, 0.402, 0.2646, 0.5775, 0.2646, 0.5612, 0.2435, 0.5461, 0.04679, 0.5592, 0.02564, 0.5592, 0.02564, 0.5461, 0.04679, 0.4167, 0.04679, 0.402, 0.02564, 0.3841, -0.1042, 0.5751, -0.1493, 0.5592, 0.03542, 0.402, 0.07255, 0.402, 0.7191, 0.5592, 0.682, 0.5751, 0.8507, 0.3841, 0.8958, -0.1035, -2.855e-05, -0.01912, 0.2903, 0.1507, 0.2646, 0.08119, 0.02564, 0.7277, 0.02564, 0.7972, 0.2646, 0.9809, 0.2903, 0.8965, -2.855e-05, 0.02765, 0.2903, -0.05841, -2.855e-05, 0.1183, 0.02564, 0.1892, 0.2646, 0.8357, 0.2646, 0.7649, 0.02564, 0.9416, -2.855e-05, 1.028, 0.2903, 0.5974, -0.0649, 0.3841, -0.01812, 0.402, 0.1434, 0.5775, 0.1049, 0.5775, 0.7514, 0.402, 0.79, 0.3841, 0.9819, 0.5974, 0.9351, 0.4881, 0.2467, 0.6332, 0.4264, 0.8024, 0.4098, 0.683, 0.2618, 1.33, 0.2618, 1.449, 0.4098, 1.633, 0.4264, 1.488, 0.2467, 1.093, 0.01518, 0.8821, 0.05019, 0.9007, 0.2133, 1.074, 0.1844, 1.074, -0.169, 0.9007, -0.1402, 0.8821, 0.05019, 1.093, 0.01518, 0.8821, -0.08371, 1.093, -0.1299, 1.074, 0.06499, 0.9007, 0.103, 0.9007, -0.2504, 1.074, -0.2885, 1.093, -0.1299, 0.8821, -0.08371, 0.6682, 0.4091, 0.5343, 0.2467, 0.721, 0.2618, 0.8313, 0.3956, 0.4778, 0.3956, 0.3676, 0.2618, 0.5343, 0.2467, 0.6682, 0.4091, 1.074, 0.2618, 0.9007, 0.2618, 0.9007, 0.3956, 1.074, 0.4098, 0.402, 0.02564, 0.402, 0.2646, 0.5775, 0.2646, 0.5592, 0.02564, 0.9206, 0.5209, 0.8767, 0.3583, 0.7916, 0.36, 0.6695, 0.8183, 0.6638, 0.4476, 0.5327, 0.8366, 0.6695, 0.8183, 0.9493, 0.8151, 0.6638, 0.4476, -0.2307, 0.02797, -0.2307, 0.3922, 0.1931, 0.3922, 0.1931, 0.02797, -0.2307, 0.02797, -0.2307, 0.3922, 0.1931, 0.3922, 0.1931, 0.02797, 0.7472, -0.06278, 0.9473, 0.1543, 0.904, -0.1028, 0.7866, -0.2251, 0.5363, 0.002524, 0.8184, 0.339, 0.9473, 0.1543, 0.7472, -0.06278, 0.1099, 0.5539, -0.08175, 0.3472, -0.06658, 0.2012, 0.04559, 0.3171, 0.8859, 0.274, 0.6143, -0.04966, 0.8102, -0.105, 1.002, 0.1017, 0.5828, -0.02056, 0.6371, -0.1325, 0.7188, -0.0521, 0.6854, 0.01666, 0.8745, 0.7289, 0.9416, 0.5904, 1.089, 0.7595, 1.035, 0.8714, -0.2307, 0.3922, -0.2307, 0.02797, 0.1931, 0.02797, 0.1931, 0.3922, 1.306, 0.3324, 1.281, 0.3818, 1.581, 0.3399, 1.57, 0.3052, 1.098, 0.3216, 1.076, 0.3768, 1.281, 0.3818, 1.306, 0.3324, 1.281, 0.3818, 1.28, 0.4152, 1.579, 0.3598, 1.594, 0.3399, 1.076, 0.3768, 1.065, 0.4281, 1.28, 0.4152, 1.281, 0.3818, 0.09782, 0.5527, 0.09871, 0.4078, -0.105, 0.413, -0.1066, 0.5339, 0.3395, 0.5727, 0.3188, 0.4078, 0.09871, 0.4078, 0.09782, 0.5527, 1.276, 0.4542, 1.309, 0.4915, 1.322, 0.432, 1.288, 0.4424, 0.1399, 0.6762, 0.1664, 0.5342, -0.142, 0.5355, -0.1581, 0.6397, -0.1581, 0.6397, -0.142, 0.5355, -0.4431, 0.5588, 0.04386, 0.7674, 0.02204, 0.407, -0.3544, 0.3509, -0.4167, 0.5975, -0.4167, 0.5975, -0.3544, 0.3509, -0.7329, 0.2961, -0.0913, 0.3227, -0.112, 0.5442, 0.2599, 0.5829, 0.2806, 0.3614, 0.1664, 0.5342, 0.1456, 0.4165, -0.1607, 0.4122, -0.142, 0.5355, -0.03825, 0.5527, -0.02487, 0.2135, -0.4214, 0.2936, -0.4245, 0.4669, -0.4245, 0.4669, -0.4214, 0.2936, -0.8048, 0.4348, 0.02204, 0.407, 0.005964, 0.08202, -0.3619, 0.1847, -0.3544, 0.3509, -0.3544, 0.3509, -0.3619, 0.1847, -0.7329, 0.2961, -0.3017, 0.5552, -0.281, 0.3337, -0.6111, 0.3337, -0.6318, 0.5552, 0.02831, 0.5552, 0.04901, 0.3337, -0.281, 0.3337, -0.3017, 0.5552, -0.4426, 0.6546, -0.4245, 0.4669, -0.8048, 0.4348, -0.822, 0.5379, -0.06703, 0.7729, -0.03825, 0.5527, -0.4245, 0.4669, -0.4426, 0.6546, -0.3619, 0.1847, -0.3698, 0.02182, -0.7386, 0.1369, -0.7329, 0.2961, 0.005964, 0.08202, -0.004244, -0.09967, -0.3698, 0.02182, -0.3619, 0.1847, 0.5327, 0.8366, 0.6638, 0.4476, 0.4605, 0.4351, 1.159, 1.032, 1.192, 0.8049, 1.03, 0.848, 1.27, 0.994, 1.192, 0.8049, 1.159, 1.032, 0.6606, 0.3987, 0.538, 0.07427, 0.00329, 0.3935, 1.004, 0.356, 0.538, 0.07427, 0.6606, 0.3987, 1.001, 0.4739, 0.6638, 0.4476, 0.9493, 0.8151, 0.9493, 0.8151, 1.03, 0.848, 1.001, 0.4739, 0.00329, 0.3935, 0.538, 0.07427, 0.3488, 0.03175, -0.914, 0.3505, -0.9675, 0.6247, -0.5445, 0.7105, -0.4863, 0.4052, -1.137, 0.4466, -1.187, 0.6992, -0.9675, 0.6247, -0.914, 0.3505, 0.3559, 0.08484, 0.278, 0.1957, 0.5485, 0.3393, 0.6118, 0.2043, 0.9934, 0.7656, 0.9934, 0.265, 0.006626, 0.265, 0.006626, 0.7656, 0.006626, 0.7656, 0.9934, 0.7656, 0.9934, 0.265, 0.006626, 0.265, 0.08034, 0.4111, 0.07645, 0.5399, 0.2888, 0.5307, 0.2874, 0.384, -0.06234, 0.4323, -0.07463, 0.5521, 0.07645, 0.5399, 0.08034, 0.4111, 0.5506, 0.3275, 0.5692, 0.4058, 0.7082, 0.3981, 0.6989, 0.3232, 0.3527, 0.3419, 0.3689, 0.4088, 0.5692, 0.4058, 0.5506, 0.3275, 0.07711, 0.5068, 0.06211, 0.3324, -0.1919, 0.3501, -0.1722, 0.48, 0.4351, 0.5348, 0.4106, 0.3624, 0.06211, 0.3324, 0.07711, 0.5068, 0.5921, 0.5399, 0.6526, 0.7946, 0.976, 0.7976, 0.9368, 0.6068, 0.3516, 0.4866, 0.4161, 0.7834, 0.6526, 0.7946, 0.5921, 0.5399, 0.01145, 0.1448, 0.06211, 0.3324, 0.4106, 0.3624, 0.3487, 0.07738, -0.2181, 0.1888, -0.1919, 0.3501, 0.06211, 0.3324, 0.01145, 0.1448, 0.5482, 0.2421, 0.5506, 0.3275, 0.6989, 0.3228, 0.6998, 0.2471, 0.3463, 0.2612, 0.3527, 0.3419, 0.5506, 0.3275, 0.5482, 0.2577, 0.5921, 0.5399, 0.5485, 0.3393, 0.278, 0.1957, 0.3516, 0.4866, 0.9368, 0.6068, 0.9275, 0.5318, 0.5485, 0.3393, 0.5921, 0.5399, 1.417, 0.3867, 1.073, 0.3456, 1.094, 0.4476, 1.409, 0.4657, 1.784, 0.2375, 1.295, 0.1332, 1.297, 0.3487, 1.757, 0.407, 1.297, 0.3487, 0.8184, 0.2627, 0.8783, 0.5487, 1.342, 0.4878, 1.295, 0.1332, 0.8015, 0.04856, 0.8184, 0.2627, 1.297, 0.3487, 1.12, 0.6393, 1.456, 0.6149, 1.43, 0.5235, 1.114, 0.5329, 1.314, 0.4638, 1.822, 0.4256, 1.769, 0.2371, 1.3, 0.2699, 0.7595, 0.6762, 1.12, 0.6393, 1.114, 0.5329, 0.7542, 0.5425, 0.8033, 0.5562, 1.314, 0.4638, 1.3, 0.2699, 0.8126, 0.3304, 0.9352, -0.05462, 1.156, 0.004039, 1.091, 0.0793, 1.017, 0.05243, 0.8184, 0.2627, 0.02204, 0.407, 0.04386, 0.7674, 0.8783, 0.5487, 0.8015, 0.04856, 0.005964, 0.08202, 0.02204, 0.407, 0.8184, 0.2627, 0.1399, 0.6762, 0.7595, 0.6762, 0.7542, 0.5425, 0.1664, 0.5342, -0.03825, 0.5527, 0.8033, 0.5562, 0.8126, 0.3304, -0.02487, 0.2135, 0.3753, 0.5918, 0.396, 0.3703, 0.2806, 0.3614, 0.2599, 0.5829, 1.691, 0.08868, 1.308, -0.04553, 1.295, 0.1332, 1.784, 0.2375, 1.308, -0.04553, 0.8131, -0.165, 0.8015, 0.04856, 1.295, 0.1332, 1.296, 0.7033, 1.697, 0.6072, 1.822, 0.4256, 1.314, 0.4638, 0.7691, 0.7729, 1.296, 0.7033, 1.314, 0.4638, 0.8033, 0.5562, -0.02819, 0.683, 0.04589, 0.6371, 0.1756, 0.6955, -0.04502, 0.8177, 0.8131, -0.165, -0.004244, -0.09967, 0.005964, 0.08202, 0.8015, 0.04856, -0.06703, 0.7729, 0.7691, 0.7729, 0.8033, 0.5562, -0.03825, 0.5527, 1.094, 0.4476, 1.114, 0.5329, 1.43, 0.5235, 1.409, 0.4657, 0.7388, 0.4178, 0.7542, 0.5425, 1.114, 0.5329, 1.094, 0.4476, 0.1456, 0.4165, 0.1664, 0.5342, 0.7542, 0.5425, 0.7388, 0.4178, 0.04901, 0.3337, 0.02831, 0.5552, 0.7786, 0.5206, 0.7947, 0.3375, 0.7947, 0.3375, 0.7786, 0.5206, 1.239, 0.4834, 1.259, 0.3471, 1.259, 0.3471, 1.239, 0.4834, 1.607, 0.4641, 1.632, 0.3696, 1.192, 0.8049, 1.384, 0.4659, 1.03, 0.848, 1.03, 0.848, 1.384, 0.4659, 1.001, 0.4739, 1.746, 0.3267, 1.156, 0.5192, 1.855, 0.4219, 1.78, 0.1812, 1.127, 0.2573, 1.746, 0.3267, 1.746, 0.3267, 1.127, 0.2573, 1.156, 0.5192, 0.9577, 0.3381, 0.5183, 0.649, 0.9193, 0.6767, 1.0, 3.351e-08, 0.5197, 0.00143, 0.9577, 0.3381, 0.9577, 0.3381, 0.5197, 0.00143, 0.5183, 0.649, 0.7055, 0.6446, 0.5898, 0.3108, 0.3971, 0.3349, 0.5331, 0.6643, 0.9678, 0.6436, 0.7822, 0.3484, 0.5898, 0.3108, 0.7055, 0.6446, -0.5445, 0.7105, -0.2119, 0.7282, -0.1831, 0.4208, -0.4863, 0.4052, -0.2119, 0.7282, 0.09836, 0.7265, 0.1149, 0.4208, -0.1831, 0.4208, 0.3685, 0.4997, 0.72, 0.4997, 0.7129, 0.1346, 0.4056, 0.1503, 0.09836, 0.7265, 0.2767, 0.581, 0.2523, 0.4265, 0.1149, 0.4208, 0.2767, 0.581, 0.4605, 0.4351, 0.2523, 0.4265, 0.2767, 0.581, 0.4039, 0.8538, 0.5327, 0.8366, 0.4605, 0.4351, 0.2767, 0.581, 0.5327, 0.8366, 0.3413, 1.166, 0.3413, 1.412, 2.98e-08, 1.418, -5.96e-08, 1.169, 0.6826, 1.164, 0.6826, 1.407, 0.3413, 1.412, 0.3413, 1.166, 1.258, 0.3168, 1.101, 0.4459, 1.325, 0.3967, 1.101, 0.316, 1.101, 0.4459, 1.258, 0.3168, 0.5705, 0.514, 0.1599, 0.3774, 0.2533, 0.578, 0.5811, 0.3774, 0.1599, 0.3774, 0.5705, 0.514, -0.1074, 0.6246, -0.1933, 0.2854, -0.4401, 0.3155, -0.3824, 0.6595, 0.5331, 0.6643, 0.3971, 0.3349, 0.1438, 0.3288, 0.1655, 0.6716, 0.1655, 0.6716, 0.1438, 0.3288, -0.1933, 0.2854, -0.1074, 0.6246, 0.707, 0.3776, 0.5077, 0.4136, 0.5141, 0.5487, 0.715, 0.5181, 0.006626, 0.7656, 0.9934, 0.7656, 0.9934, 0.265, 0.006626, 0.265, 0.5077, 0.4136, 0.2874, 0.384, 0.2888, 0.5307, 0.5141, 0.5487, 0.006626, 0.7656, 0.9934, 0.7656, 0.9934, 0.265, 0.006626, 0.265, -0.06234, 0.4323, -0.2855, 0.4625, -0.287, 0.4997, -0.07463, 0.5521, 0.006626, 0.7656, 0.9934, 0.7656, 0.9934, 0.265, 0.006626, 0.265, -0.2855, 0.4625, -0.3895, 0.4698, -0.3935, 0.4869, -0.287, 0.4997, 0.006626, 0.7656, 0.9934, 0.7656, 0.9934, 0.265, 0.006626, 0.265, -0.2639, 0.7656, 0.0195, 0.7737, -0.5325, 0.265, -1.507, 0.7656, -0.2639, 0.7656, -0.5325, 0.265, -1.507, 0.265, 0.715, 0.5181, 1.101, 0.4459, 1.101, 0.316, 0.707, 0.3776, 0.341, 0.7567, 0.341, 0.9069, 0.3641, 0.9069, 0.3641, 0.7754, 0.006626, 0.7656, 0.9934, 0.7656, 0.9934, 0.265, 0.006626, 0.265, 1.76, -0.003038, 1.78, 0.1812, 2.3, 0.1195, 2.292, -0.005524, 0.1448, 0.3501, 0.1605, 0.4259, 0.3689, 0.4088, 0.3527, 0.3419, -0.04751, 0.3577, -0.03247, 0.4395, 0.1605, 0.4259, 0.1448, 0.3501, 0.8091, 0.5247, 0.7799, 0.3181, 0.4106, 0.3624, 0.4351, 0.5348, 1.156, 0.5192, 1.127, 0.2573, 0.7799, 0.3181, 0.8091, 0.5247, 0.3886, 0.36, 0.4062, 0.5309, 0.608, 0.5198, 0.5808, 0.36, 0.1795, 0.36, 0.1831, 0.5179, 0.4062, 0.5309, 0.3886, 0.36, 0.7536, 0.149, 0.7799, 0.3181, 1.127, 0.2573, 1.11, 0.05322, 0.3487, 0.07738, 0.4106, 0.3624, 0.7799, 0.3181, 0.7536, 0.149, 0.1309, 0.2615, 0.1448, 0.3501, 0.3527, 0.3419, 0.3463, 0.2612, -0.0672, 0.2793, -0.04751, 0.3577, 0.1448, 0.3501, 0.1309, 0.2615, 0.3646, 0.7557, 0.3685, 0.4997, 0.0, 0.325, -0.003877, 0.6161, 0.726, 0.7546, 0.72, 0.4997, 0.3685, 0.4997, 0.3646, 0.7557, 0.8882, 0.3399, 0.9049, 0.4021, 1.065, 0.4281, 1.076, 0.3768, 0.6989, 0.3232, 0.7082, 0.3981, 0.9049, 0.4021, 0.8882, 0.3399, -0.5219, 0.3927, -0.5451, 0.2844, -0.7503, 0.2096, -0.7897, 0.2653, -0.1722, 0.48, -0.1919, 0.3501, -0.5451, 0.2844, -0.5219, 0.3927, 0.0821, 0.5307, 0.0951, 0.8014, 0.4161, 0.7834, 0.3516, 0.4866, -0.09821, 0.5421, -0.07357, 0.7971, 0.0951, 0.8014, 0.0821, 0.5307, -0.5871, 0.1775, -0.5451, 0.2844, -0.1919, 0.3501, -0.2181, 0.1888, -0.7529, 0.181, -0.7503, 0.2096, -0.5451, 0.2844, -0.5871, 0.1775, 0.9018, 0.2471, 0.8882, 0.3228, 1.076, 0.3768, 1.098, 0.3216, 0.6998, 0.2471, 0.6989, 0.3228, 0.8882, 0.3228, 0.9018, 0.2471, 0.0821, 0.5307, -0.006267, 0.1942, -0.1972, 0.1995, -0.09821, 0.5421, 1.384, 0.4659, 1.192, 0.8049, 1.64, 0.3693, 1.737, 0.6114, 1.64, 0.3693, 1.192, 0.8049, 1.27, 0.994, 1.737, 0.6114, 1.192, 0.8049, -0.7162, 0.432, -0.691, 0.5098, -0.6936, 0.4632, -0.693, 0.4638, -0.5184, 0.4256, -0.7851, 0.4632, -0.7825, 0.5098, -0.5046, 0.5138, 0.3894, 0.8034, 0.3894, 0.9069, 0.4088, 0.9069, 0.4088, 0.8327, -0.5046, 0.5138, -0.03247, 0.4395, -0.04751, 0.3577, -0.5184, 0.4256, 0.7916, 0.36, 0.5808, 0.36, 0.608, 0.5198, 0.9206, 0.5209, -0.09821, 0.5421, -0.3066, 0.5685, -0.3167, 0.801, -0.07357, 0.7971, 1.127, 0.2573, 1.78, 0.1812, 1.76, -0.003038, 1.11, 0.05322, 0.3641, 0.7754, 0.3641, 0.9069, 0.3894, 0.9069, 0.3894, 0.8034, -0.5459, 0.3427, -0.7846, 0.4638, -0.7851, 0.4632, -0.5184, 0.4256, -0.5459, 0.3427, -0.5184, 0.4256, -0.04751, 0.3577, -0.0672, 0.2793, -0.09821, 0.5421, -0.1972, 0.1995, -0.3766, 0.2466, -0.3066, 0.5685, 1.132, 0.4872, 1.0, 0.2941, 0.72, 0.4997, 0.726, 0.7546])
me_cube.materials.append(mat_material)
me_cube.use_remesh_preserve_volume = False
me_cube.use_remesh_preserve_attributes = False
me_cube.use_mirror_vertex_groups = False
me_cube.update()

# ---- objects
ob_cube = bpy.data.objects.new('Cube', me_cube)
ob_lamp = bpy.data.objects.new('Lamp', light_spot)
ob_camera = bpy.data.objects.new('Camera', cam_camera)

# ---- transforms, parenting, visibility, modifiers, constraints
ob_cube.location = (0.0, 0.0, 0.0)
ob_cube.lock_rotations_4d = False
ob_cube.empty_display_type = 'ARROWS'
ob_cube.color = (0.0, 0.0, 0.0, 1.0)
ob_cube.lineart.crease_threshold = 0.0
ob_lamp.location = (4.076, 1.005, 5.904)
ob_lamp.rotation_euler = (0.6503, 0.05522, 1.866)
ob_lamp.lock_rotations_4d = False
ob_lamp.empty_display_type = 'ARROWS'
ob_lamp.color = (0.0, 0.0, 0.0, 0.0)
ob_lamp.lineart.crease_threshold = 0.0
ob_camera.location = (12.23, -10.93, 8.572)
ob_camera.rotation_euler = (1.109, 0.01082, 0.8149)
ob_camera.lock_rotations_4d = False
ob_camera.empty_display_type = 'ARROWS'
ob_camera.color = (0.0, 0.0, 0.0, 0.0)
ob_camera.display_type = 'WIRE'
ob_camera.lineart.crease_threshold = 0.0

# ---- collection membership
col_collection_1.objects.link(ob_cube)
col_collection_1.objects.link(ob_lamp)
col_collection_1.objects.link(ob_camera)

# ---- scene / render settings (as saved in the file)
scene.camera = ob_camera
scene.frame_start = 1; scene.frame_end = 250; scene.frame_set(6)
scene.render.engine = 'BLENDER_EEVEE_NEXT'
scene.render.image_settings.file_format = 'JPEG'
scene.render.image_settings.color_mode = 'RGB'
scene.render.image_settings.compression = 90
scene.render.resolution_x = 800
scene.render.resolution_y = 600
scene.render.pixel_aspect_x = 100.0
scene.render.pixel_aspect_y = 100.0
scene.render.fps = 25
scene.render.dither_intensity = 0.0
scene.render.use_compositing = False
scene.render.use_sequencer = False
scene.render.bake_margin = 2
scene.render.bake_bias = 0.0
scene.render.use_stamp_time = False
scene.render.use_stamp_date = False
scene.render.use_stamp_frame = False
scene.render.use_stamp_camera = False
scene.render.use_stamp_scene = False
scene.render.use_stamp_filename = False
scene.render.use_stamp_render_time = False
scene.render.stamp_font_size = 0
scene.cycles.use_denoising = False
scene.cycles.samples = 10
scene.cycles.sampling_pattern = 'TABULATED_SOBOL'
scene.cycles.light_sampling_threshold = 0.0
scene.cycles.use_adaptive_sampling = False
scene.cycles.use_light_tree = False
scene.cycles.blur_glossy = 0.0
scene.cycles.volume_bounces = 1
scene.cycles.pixel_filter_type = 'GAUSSIAN'
scene.cycles.sample_clamp_indirect = 0.0
scene.view_settings.view_transform = 'Raw'
bpy.context.view_layer.update()
